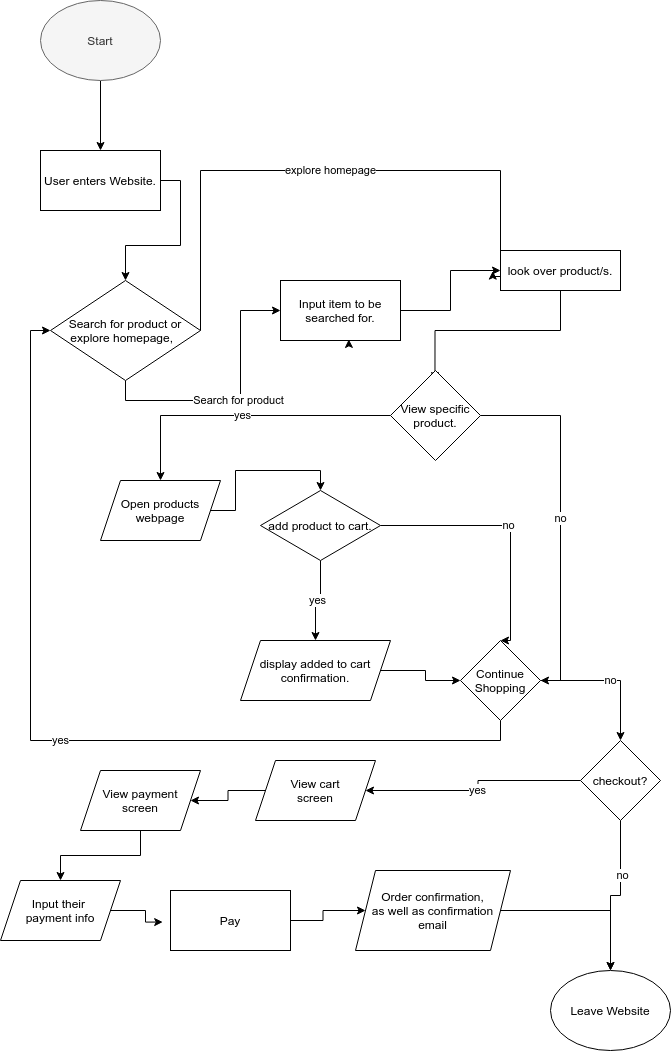

The diagram above was exported from draw.io. Its source (the exported page's mxGraphModel, read from the mxfile embedded in the PNG):
<mxGraphModel dx="847" dy="468" grid="1" gridSize="10" guides="1" tooltips="1" connect="1" arrows="1" fold="1" page="1" pageScale="1" pageWidth="850" pageHeight="1100" math="0" shadow="0">
  <root>
    <mxCell id="0" />
    <mxCell id="1" parent="0" />
    <mxCell id="4" style="edgeStyle=orthogonalEdgeStyle;rounded=0;orthogonalLoop=1;jettySize=auto;html=1;exitX=0.5;exitY=1;exitDx=0;exitDy=0;entryX=0.5;entryY=0;entryDx=0;entryDy=0;" edge="1" parent="1" source="2" target="3">
      <mxGeometry relative="1" as="geometry" />
    </mxCell>
    <mxCell id="2" value="Start" style="ellipse;whiteSpace=wrap;html=1;fillColor=#f5f5f5;strokeColor=#666666;fontColor=#333333;" vertex="1" parent="1">
      <mxGeometry x="50" y="40" width="120" height="80" as="geometry" />
    </mxCell>
    <mxCell id="6" style="edgeStyle=orthogonalEdgeStyle;rounded=0;orthogonalLoop=1;jettySize=auto;html=1;exitX=1;exitY=0.5;exitDx=0;exitDy=0;" edge="1" parent="1" source="3" target="5">
      <mxGeometry relative="1" as="geometry" />
    </mxCell>
    <mxCell id="3" value="User enters Website." style="rounded=0;whiteSpace=wrap;html=1;" vertex="1" parent="1">
      <mxGeometry x="50" y="190" width="120" height="60" as="geometry" />
    </mxCell>
    <mxCell id="9" value="Search for product&lt;br&gt;" style="edgeStyle=orthogonalEdgeStyle;rounded=0;orthogonalLoop=1;jettySize=auto;html=1;exitX=0.5;exitY=1;exitDx=0;exitDy=0;" edge="1" parent="1" source="5" target="7">
      <mxGeometry relative="1" as="geometry" />
    </mxCell>
    <mxCell id="11" value="explore homepage" style="edgeStyle=orthogonalEdgeStyle;rounded=0;orthogonalLoop=1;jettySize=auto;html=1;exitX=1;exitY=0.5;exitDx=0;exitDy=0;entryX=-0.064;entryY=0.515;entryDx=0;entryDy=0;entryPerimeter=0;" edge="1" parent="1" source="5" target="10">
      <mxGeometry relative="1" as="geometry">
        <Array as="points">
          <mxPoint x="510" y="210" />
          <mxPoint x="510" y="316" />
        </Array>
      </mxGeometry>
    </mxCell>
    <mxCell id="5" value="Search for product or explore homepage,&amp;nbsp;&amp;nbsp;" style="rhombus;whiteSpace=wrap;html=1;" vertex="1" parent="1">
      <mxGeometry x="60" y="320" width="150" height="100" as="geometry" />
    </mxCell>
    <mxCell id="15" style="edgeStyle=orthogonalEdgeStyle;rounded=0;orthogonalLoop=1;jettySize=auto;html=1;exitX=1;exitY=0.5;exitDx=0;exitDy=0;entryX=0;entryY=0.5;entryDx=0;entryDy=0;" edge="1" parent="1" source="7" target="10">
      <mxGeometry relative="1" as="geometry" />
    </mxCell>
    <mxCell id="7" value="Input item to be searched for." style="rounded=0;whiteSpace=wrap;html=1;" vertex="1" parent="1">
      <mxGeometry x="290" y="320" width="120" height="60" as="geometry" />
    </mxCell>
    <mxCell id="19" style="edgeStyle=orthogonalEdgeStyle;rounded=0;orthogonalLoop=1;jettySize=auto;html=1;exitX=0.5;exitY=1;exitDx=0;exitDy=0;entryX=0.494;entryY=0.112;entryDx=0;entryDy=0;entryPerimeter=0;" edge="1" parent="1" source="10" target="20">
      <mxGeometry relative="1" as="geometry">
        <mxPoint x="445" y="430" as="targetPoint" />
      </mxGeometry>
    </mxCell>
    <mxCell id="10" value="look over product/s." style="rounded=0;whiteSpace=wrap;html=1;" vertex="1" parent="1">
      <mxGeometry x="510" y="290" width="120" height="40" as="geometry" />
    </mxCell>
    <mxCell id="18" style="edgeStyle=orthogonalEdgeStyle;rounded=0;orthogonalLoop=1;jettySize=auto;html=1;exitX=0.5;exitY=1;exitDx=0;exitDy=0;entryX=0.569;entryY=0.982;entryDx=0;entryDy=0;entryPerimeter=0;" edge="1" parent="1" source="7" target="7">
      <mxGeometry relative="1" as="geometry" />
    </mxCell>
    <mxCell id="23" value="yes" style="edgeStyle=orthogonalEdgeStyle;rounded=0;orthogonalLoop=1;jettySize=auto;html=1;exitX=0;exitY=0.5;exitDx=0;exitDy=0;entryX=0.5;entryY=0;entryDx=0;entryDy=0;" edge="1" parent="1" source="20">
      <mxGeometry relative="1" as="geometry">
        <mxPoint x="170" y="520" as="targetPoint" />
      </mxGeometry>
    </mxCell>
    <mxCell id="31" value="no" style="edgeStyle=orthogonalEdgeStyle;rounded=0;orthogonalLoop=1;jettySize=auto;html=1;exitX=1;exitY=0.5;exitDx=0;exitDy=0;entryX=1;entryY=0.5;entryDx=0;entryDy=0;" edge="1" parent="1" source="20" target="30">
      <mxGeometry relative="1" as="geometry" />
    </mxCell>
    <mxCell id="20" value="View specific product." style="rhombus;whiteSpace=wrap;html=1;" vertex="1" parent="1">
      <mxGeometry x="400" y="410" width="90" height="90" as="geometry" />
    </mxCell>
    <mxCell id="25" value="yes" style="edgeStyle=orthogonalEdgeStyle;rounded=0;orthogonalLoop=1;jettySize=auto;html=1;exitX=0.5;exitY=1;exitDx=0;exitDy=0;entryX=0.5;entryY=0;entryDx=0;entryDy=0;" edge="1" parent="1" source="22" target="26">
      <mxGeometry relative="1" as="geometry">
        <mxPoint x="340" y="660" as="targetPoint" />
      </mxGeometry>
    </mxCell>
    <mxCell id="28" value="no" style="edgeStyle=orthogonalEdgeStyle;rounded=0;orthogonalLoop=1;jettySize=auto;html=1;exitX=1;exitY=0.5;exitDx=0;exitDy=0;entryX=0.5;entryY=0;entryDx=0;entryDy=0;" edge="1" parent="1" source="22" target="30">
      <mxGeometry relative="1" as="geometry">
        <mxPoint x="520" y="680" as="targetPoint" />
        <Array as="points">
          <mxPoint x="520" y="565" />
          <mxPoint x="520" y="680" />
        </Array>
      </mxGeometry>
    </mxCell>
    <mxCell id="22" value="add product to cart." style="rhombus;whiteSpace=wrap;html=1;" vertex="1" parent="1">
      <mxGeometry x="270" y="530" width="120" height="70" as="geometry" />
    </mxCell>
    <mxCell id="29" style="edgeStyle=orthogonalEdgeStyle;rounded=0;orthogonalLoop=1;jettySize=auto;html=1;exitX=1;exitY=0.5;exitDx=0;exitDy=0;entryX=0;entryY=0.5;entryDx=0;entryDy=0;" edge="1" parent="1" source="26" target="30">
      <mxGeometry relative="1" as="geometry">
        <mxPoint x="460" y="710" as="targetPoint" />
      </mxGeometry>
    </mxCell>
    <mxCell id="26" value="display added to cart&lt;br&gt;confirmation." style="shape=parallelogram;perimeter=parallelogramPerimeter;whiteSpace=wrap;html=1;fixedSize=1;" vertex="1" parent="1">
      <mxGeometry x="250" y="680" width="150" height="60" as="geometry" />
    </mxCell>
    <mxCell id="35" value="yes" style="edgeStyle=orthogonalEdgeStyle;rounded=0;orthogonalLoop=1;jettySize=auto;html=1;exitX=0.5;exitY=1;exitDx=0;exitDy=0;entryX=0;entryY=0.5;entryDx=0;entryDy=0;" edge="1" parent="1" source="30" target="5">
      <mxGeometry relative="1" as="geometry">
        <mxPoint x="280" y="780" as="targetPoint" />
      </mxGeometry>
    </mxCell>
    <mxCell id="36" value="no" style="edgeStyle=orthogonalEdgeStyle;rounded=0;orthogonalLoop=1;jettySize=auto;html=1;exitX=1;exitY=0.5;exitDx=0;exitDy=0;entryX=0.5;entryY=0;entryDx=0;entryDy=0;" edge="1" parent="1" source="30" target="38">
      <mxGeometry relative="1" as="geometry">
        <mxPoint x="630" y="900" as="targetPoint" />
        <Array as="points">
          <mxPoint x="630" y="720" />
        </Array>
      </mxGeometry>
    </mxCell>
    <mxCell id="30" value="Continue&lt;br&gt;Shopping" style="rhombus;whiteSpace=wrap;html=1;" vertex="1" parent="1">
      <mxGeometry x="470" y="680" width="80" height="80" as="geometry" />
    </mxCell>
    <mxCell id="41" style="edgeStyle=orthogonalEdgeStyle;rounded=0;orthogonalLoop=1;jettySize=auto;html=1;exitX=1;exitY=0.5;exitDx=0;exitDy=0;entryX=0.5;entryY=0;entryDx=0;entryDy=0;" edge="1" parent="1" target="22">
      <mxGeometry relative="1" as="geometry">
        <mxPoint x="220" y="550" as="sourcePoint" />
      </mxGeometry>
    </mxCell>
    <mxCell id="43" value="yes" style="edgeStyle=orthogonalEdgeStyle;rounded=0;orthogonalLoop=1;jettySize=auto;html=1;exitX=0;exitY=0.5;exitDx=0;exitDy=0;entryX=1;entryY=0.5;entryDx=0;entryDy=0;" edge="1" parent="1" source="38" target="44">
      <mxGeometry relative="1" as="geometry">
        <mxPoint x="385" y="830" as="targetPoint" />
      </mxGeometry>
    </mxCell>
    <mxCell id="54" style="edgeStyle=orthogonalEdgeStyle;rounded=0;orthogonalLoop=1;jettySize=auto;html=1;exitX=0.5;exitY=1;exitDx=0;exitDy=0;" edge="1" parent="1" source="38">
      <mxGeometry relative="1" as="geometry">
        <mxPoint x="620" y="1010" as="targetPoint" />
      </mxGeometry>
    </mxCell>
    <mxCell id="55" value="no" style="edgeLabel;html=1;align=center;verticalAlign=middle;resizable=0;points=[];" vertex="1" connectable="0" parent="54">
      <mxGeometry x="-0.3222" y="1" relative="1" as="geometry">
        <mxPoint as="offset" />
      </mxGeometry>
    </mxCell>
    <mxCell id="38" value="checkout?" style="rhombus;whiteSpace=wrap;html=1;" vertex="1" parent="1">
      <mxGeometry x="590" y="780" width="80" height="80" as="geometry" />
    </mxCell>
    <mxCell id="47" style="edgeStyle=orthogonalEdgeStyle;rounded=0;orthogonalLoop=1;jettySize=auto;html=1;exitX=0;exitY=0.5;exitDx=0;exitDy=0;entryX=1;entryY=0.5;entryDx=0;entryDy=0;" edge="1" parent="1" source="44" target="46">
      <mxGeometry relative="1" as="geometry" />
    </mxCell>
    <mxCell id="44" value="View cart&lt;br&gt;screen" style="shape=parallelogram;perimeter=parallelogramPerimeter;whiteSpace=wrap;html=1;fixedSize=1;" vertex="1" parent="1">
      <mxGeometry x="265" y="800" width="120" height="60" as="geometry" />
    </mxCell>
    <mxCell id="45" value="Open products&lt;br&gt;webpage" style="shape=parallelogram;perimeter=parallelogramPerimeter;whiteSpace=wrap;html=1;fixedSize=1;" vertex="1" parent="1">
      <mxGeometry x="110" y="520" width="120" height="60" as="geometry" />
    </mxCell>
    <mxCell id="49" style="edgeStyle=orthogonalEdgeStyle;rounded=0;orthogonalLoop=1;jettySize=auto;html=1;exitX=0.5;exitY=1;exitDx=0;exitDy=0;entryX=0.5;entryY=0;entryDx=0;entryDy=0;" edge="1" parent="1" source="46" target="48">
      <mxGeometry relative="1" as="geometry" />
    </mxCell>
    <mxCell id="46" value="View payment&lt;br&gt;screen" style="shape=parallelogram;perimeter=parallelogramPerimeter;whiteSpace=wrap;html=1;fixedSize=1;" vertex="1" parent="1">
      <mxGeometry x="90" y="810" width="120" height="60" as="geometry" />
    </mxCell>
    <mxCell id="51" style="edgeStyle=orthogonalEdgeStyle;rounded=0;orthogonalLoop=1;jettySize=auto;html=1;exitX=1;exitY=0.5;exitDx=0;exitDy=0;entryX=-0.065;entryY=0.526;entryDx=0;entryDy=0;entryPerimeter=0;" edge="1" parent="1" source="48" target="50">
      <mxGeometry relative="1" as="geometry" />
    </mxCell>
    <mxCell id="48" value="Input their&amp;nbsp;&lt;br&gt;payment info" style="shape=parallelogram;perimeter=parallelogramPerimeter;whiteSpace=wrap;html=1;fixedSize=1;" vertex="1" parent="1">
      <mxGeometry x="10" y="920" width="120" height="60" as="geometry" />
    </mxCell>
    <mxCell id="53" style="edgeStyle=orthogonalEdgeStyle;rounded=0;orthogonalLoop=1;jettySize=auto;html=1;exitX=1;exitY=0.5;exitDx=0;exitDy=0;" edge="1" parent="1" source="50" target="52">
      <mxGeometry relative="1" as="geometry" />
    </mxCell>
    <mxCell id="50" value="Pay" style="rounded=0;whiteSpace=wrap;html=1;" vertex="1" parent="1">
      <mxGeometry x="180" y="930" width="120" height="60" as="geometry" />
    </mxCell>
    <mxCell id="56" style="edgeStyle=orthogonalEdgeStyle;rounded=0;orthogonalLoop=1;jettySize=auto;html=1;exitX=1;exitY=0.5;exitDx=0;exitDy=0;entryX=0.5;entryY=0;entryDx=0;entryDy=0;" edge="1" parent="1" source="52">
      <mxGeometry relative="1" as="geometry">
        <mxPoint x="620" y="1010" as="targetPoint" />
      </mxGeometry>
    </mxCell>
    <mxCell id="52" value="Order confirmation,&lt;br&gt;as well as confirmation email" style="shape=parallelogram;perimeter=parallelogramPerimeter;whiteSpace=wrap;html=1;fixedSize=1;" vertex="1" parent="1">
      <mxGeometry x="365" y="910" width="155" height="80" as="geometry" />
    </mxCell>
    <mxCell id="57" value="&lt;span&gt;Leave Website&lt;/span&gt;" style="ellipse;whiteSpace=wrap;html=1;" vertex="1" parent="1">
      <mxGeometry x="560" y="1010" width="120" height="80" as="geometry" />
    </mxCell>
  </root>
</mxGraphModel>